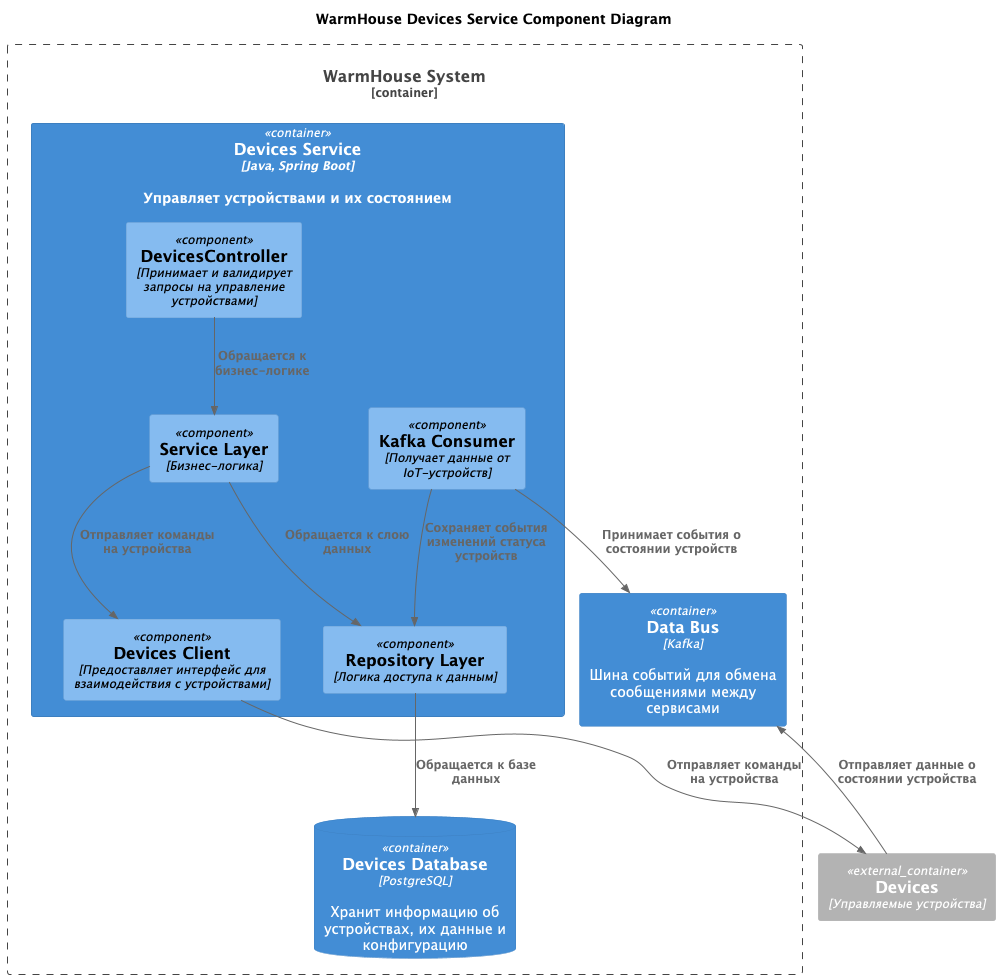

The diagram above was rendered by PlantUML. Its source (embedded in the PNG):
@startuml
title WarmHouse Devices Service Component Diagram

top to bottom direction

!includeurl https://raw.githubusercontent.com/RicardoNiepel/C4-PlantUML/master/C4_Component.puml

Container_Boundary(WarmHouseSystem, "WarmHouse System") {
  Container(DevicesService, "Devices Service", "Java, Spring Boot", "Управляет устройствами и их состоянием")
  ContainerDb(DevicesDatabase, "Devices Database", "PostgreSQL", "Хранит информацию об устройствах, их данные и конфигурацию")
  Container(Kafka, "Data Bus", "Kafka", "Шина событий для обмена сообщениями между сервисами")
}

Container(DevicesService, "Devices Service", "Java, Spring Boot") {
  Component(DevicesController, "DevicesController", "Принимает и валидирует запросы на управление устройствами")
  Component(ServiceLayer, "Service Layer", "Бизнес-логика")
  Component(RepositoryLayer, "Repository Layer", "Логика доступа к данным")
  Component(KafkaConsumer, "Kafka Consumer", "Получает данные от IoT-устройств")
  Component(DevicesClient, "Devices Client", "Предоставляет интерфейс для взаимодействия с устройствами")
}

Container_Ext(Devices, "Devices", "Управляемые устройства")

Rel(DevicesController, ServiceLayer, "Обращается к бизнес-логике")
Rel(ServiceLayer, RepositoryLayer, "Обращается к слою данных")
Rel(ServiceLayer, DevicesClient, "Отправляет команды на устройства")
Rel(KafkaConsumer, Kafka, "Принимает события о состоянии устройств")
Rel(KafkaConsumer, RepositoryLayer, "Сохраняет события изменений статуса устройств")
Rel(RepositoryLayer, DevicesDatabase, "Обращается к базе данных")
Rel(DevicesClient, Devices, "Отправляет команды на устройства")
Rel(Devices, Kafka, "Отправляет данные о состоянии устройства")

@enduml